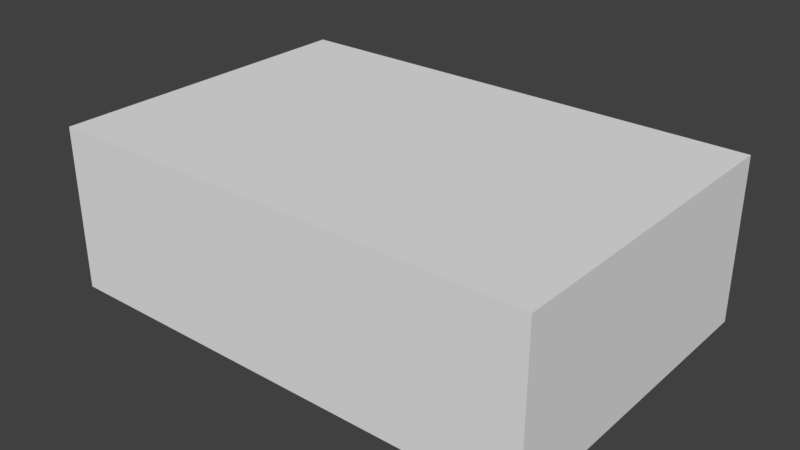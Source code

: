 # Source: fluid-turret.blend  (saved by Blender 2.93.20; exported with 4.5.12 LTS)
import bpy
from mathutils import Matrix  # noqa: F401  (used for matrix-valued properties, if any)

bpy.ops.wm.read_factory_settings(use_empty=True)
scene = bpy.context.scene
scene.name = 'Scene'

# ---- collections
col_collection_1 = bpy.data.collections.new('Collection 1'); scene.collection.children.link(col_collection_1)

# ---- materials (node trees are filled in below, after node groups)
mat_material = bpy.data.materials.new('Material')
mat_material.alpha_threshold = 0.0
mat_material.use_transparent_shadow = False
mat_material.roughness = 0.5
mat_material.line_color = (0.0, 0.0, 0.0, 1.0)

# ---- material node trees

# ---- world
world_world = bpy.data.worlds.new('World'); scene.world = world_world
world_world.color = (0.05088, 0.05088, 0.05088)
world_world.use_sun_shadow = False
world_world.sun_shadow_jitter_overblur = 0.0
world_world.cycles.sampling_method = 'MANUAL'

# ---- meshes
me_cube = bpy.data.meshes.new('Cube')
me_cube.from_pydata([(-1.5, -0.5, 2.98e-08), (-1.5, 1.5, 2.98e-08), (1.5, 1.5, 2.98e-08), (1.5, -0.5, 2.98e-08), (-1.5, -0.5, 1.0), (-1.5, 1.5, 1.0), (1.5, 1.5, 1.0), (1.5, -0.5, 1.0)], [], [(0, 1, 2, 3), (4, 7, 6, 5), (0, 4, 5, 1), (1, 5, 6, 2), (2, 6, 7, 3), (4, 0, 3, 7)])
me_cube.materials.append(mat_material)
me_cube.use_remesh_preserve_volume = False
me_cube.use_remesh_preserve_attributes = False
me_cube.use_mirror_vertex_groups = False
me_cube.update()

# ---- objects
ob_cube = bpy.data.objects.new('Cube', me_cube)

# ---- transforms, parenting, visibility, modifiers, constraints
ob_cube.location = (0.0, 0.0, 0.0)
ob_cube.lock_rotations_4d = False
ob_cube.empty_display_type = 'ARROWS'
ob_cube.lineart.crease_threshold = 0.0

# ---- collection membership
col_collection_1.objects.link(ob_cube)

# ---- scene / render settings (as saved in the file)
scene.frame_start = 1; scene.frame_end = 250; scene.frame_set(1)
scene.render.engine = 'BLENDER_EEVEE_NEXT'
scene.render.resolution_percentage = 50
scene.render.dither_intensity = 0.0
scene.cycles.use_denoising = False
scene.cycles.samples = 128
scene.cycles.sampling_pattern = 'TABULATED_SOBOL'
scene.cycles.use_adaptive_sampling = False
scene.cycles.use_light_tree = False
scene.cycles.blur_glossy = 0.0
scene.cycles.sample_clamp_indirect = 0.0
scene.view_settings.view_transform = 'Standard'
bpy.context.view_layer.update()

# ---- added for rendering (the .blend has no active camera and no usable light): camera, sun
cam_auto = bpy.data.cameras.new('AutoCamera')
cam_auto.lens = 50.0
cam_auto.sensor_width = 36.0
cam_auto.clip_end = 1000.0
ob_auto_camera = bpy.data.objects.new('AutoCamera', cam_auto)
scene.collection.objects.link(ob_auto_camera)
ob_auto_camera.location = (3.46187, -3.65425, 3.2695)
ob_auto_camera.rotation_euler = (1.09748, -7.21219e-08, 0.694738)
scene.camera = ob_auto_camera
light_auto_sun = bpy.data.lights.new('AutoSun', 'SUN')
light_auto_sun.energy = 3.0
light_auto_sun.angle = 0.0523599
ob_auto_sun = bpy.data.objects.new('AutoSun', light_auto_sun)
scene.collection.objects.link(ob_auto_sun)
ob_auto_sun.rotation_euler = (0.872665, 0.174533, 0.523599)
bpy.context.view_layer.update()
